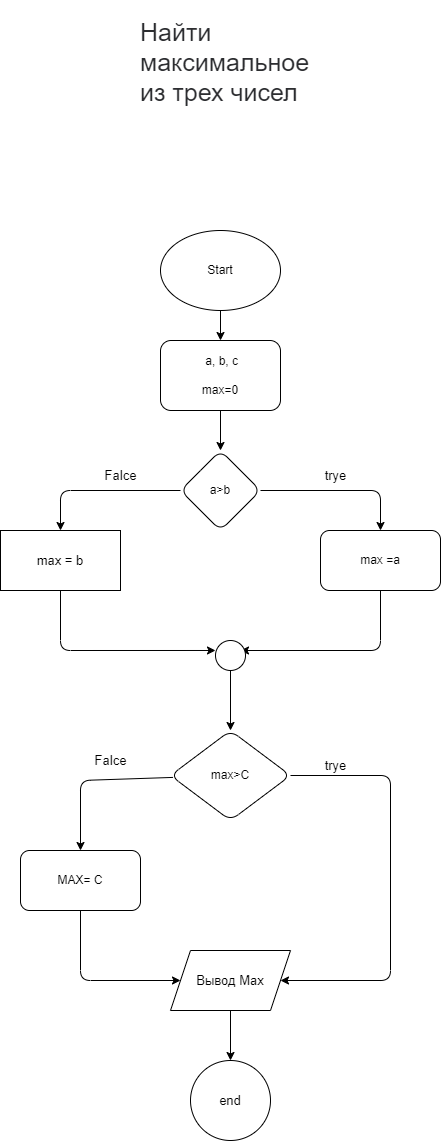

The diagram above was exported from draw.io. Its source (the exported page's mxGraphModel, read from the mxfile embedded in the PNG):
<mxGraphModel dx="484" dy="2080" grid="1" gridSize="10" guides="1" tooltips="1" connect="1" arrows="1" fold="1" page="0" pageScale="1" pageWidth="827" pageHeight="1169" math="0" shadow="0">
  <root>
    <mxCell id="0" />
    <mxCell id="1" parent="0" />
    <mxCell id="3" value="&lt;h1 style=&quot;font-size: 25px;&quot;&gt;&lt;/h1&gt;&lt;span style=&quot;color: rgb(44, 45, 48); font-family: Roboto, &amp;quot;San Francisco&amp;quot;, &amp;quot;Helvetica Neue&amp;quot;, Helvetica, Arial; background-color: rgb(255, 255, 255); font-size: 25px;&quot;&gt;&lt;font style=&quot;font-size: 25px;&quot;&gt;Найти максимальное из трех чисел&lt;/font&gt;&lt;/span&gt;" style="text;html=1;strokeColor=none;fillColor=none;spacing=5;spacingTop=-20;whiteSpace=wrap;overflow=hidden;rounded=0;" vertex="1" parent="1">
      <mxGeometry x="225" y="-1490" width="190" height="120" as="geometry" />
    </mxCell>
    <mxCell id="79" value="" style="edgeStyle=none;html=1;fontSize=25;" edge="1" source="80" target="82" parent="1">
      <mxGeometry relative="1" as="geometry" />
    </mxCell>
    <mxCell id="80" value="Start" style="ellipse;whiteSpace=wrap;html=1;" vertex="1" parent="1">
      <mxGeometry x="250" y="-1270" width="120" height="80" as="geometry" />
    </mxCell>
    <mxCell id="81" value="" style="edgeStyle=none;html=1;fontSize=25;" edge="1" source="82" target="85" parent="1">
      <mxGeometry relative="1" as="geometry" />
    </mxCell>
    <mxCell id="82" value="&amp;nbsp;a, b, c&lt;br&gt;&lt;br&gt;max=0" style="rounded=1;whiteSpace=wrap;html=1;" vertex="1" parent="1">
      <mxGeometry x="250" y="-1160" width="120" height="70" as="geometry" />
    </mxCell>
    <mxCell id="83" value="" style="edgeStyle=none;html=1;fontSize=13;" edge="1" source="85" target="87" parent="1">
      <mxGeometry relative="1" as="geometry">
        <Array as="points">
          <mxPoint x="470" y="-1010" />
        </Array>
      </mxGeometry>
    </mxCell>
    <mxCell id="84" value="" style="edgeStyle=none;html=1;fontSize=13;" edge="1" source="85" parent="1">
      <mxGeometry relative="1" as="geometry">
        <mxPoint x="150" y="-970" as="targetPoint" />
        <Array as="points">
          <mxPoint x="150" y="-1010" />
        </Array>
      </mxGeometry>
    </mxCell>
    <mxCell id="85" value="a&amp;gt;b" style="rhombus;whiteSpace=wrap;html=1;rounded=1;" vertex="1" parent="1">
      <mxGeometry x="270" y="-1050" width="80" height="80" as="geometry" />
    </mxCell>
    <mxCell id="86" value="" style="edgeStyle=none;html=1;fontSize=13;" edge="1" source="87" target="92" parent="1">
      <mxGeometry relative="1" as="geometry">
        <Array as="points">
          <mxPoint x="470" y="-850" />
        </Array>
      </mxGeometry>
    </mxCell>
    <mxCell id="87" value="max =a" style="whiteSpace=wrap;html=1;rounded=1;" vertex="1" parent="1">
      <mxGeometry x="410" y="-970" width="120" height="60" as="geometry" />
    </mxCell>
    <mxCell id="88" value="" style="edgeStyle=none;html=1;fontSize=13;entryX=0;entryY=0.333;entryDx=0;entryDy=0;entryPerimeter=0;" edge="1" target="94" parent="1">
      <mxGeometry relative="1" as="geometry">
        <mxPoint x="150" y="-910" as="sourcePoint" />
        <Array as="points">
          <mxPoint x="150" y="-850" />
        </Array>
      </mxGeometry>
    </mxCell>
    <mxCell id="89" value="" style="edgeStyle=none;html=1;fontSize=13;entryX=1;entryY=0.5;entryDx=0;entryDy=0;" edge="1" source="91" target="99" parent="1">
      <mxGeometry relative="1" as="geometry">
        <mxPoint x="480" y="-640" as="targetPoint" />
        <Array as="points">
          <mxPoint x="480" y="-725" />
          <mxPoint x="480" y="-520" />
        </Array>
      </mxGeometry>
    </mxCell>
    <mxCell id="90" value="" style="edgeStyle=none;html=1;fontSize=13;" edge="1" source="91" target="96" parent="1">
      <mxGeometry relative="1" as="geometry">
        <Array as="points">
          <mxPoint x="170" y="-720" />
        </Array>
      </mxGeometry>
    </mxCell>
    <mxCell id="91" value="max&amp;gt;C" style="rhombus;whiteSpace=wrap;html=1;rounded=1;" vertex="1" parent="1">
      <mxGeometry x="260" y="-770" width="120" height="90" as="geometry" />
    </mxCell>
    <mxCell id="92" value="" style="shape=waypoint;sketch=0;size=6;pointerEvents=1;points=[];fillColor=default;resizable=0;rotatable=0;perimeter=centerPerimeter;snapToPoint=1;rounded=1;" vertex="1" parent="1">
      <mxGeometry x="320" y="-860" width="20" height="20" as="geometry" />
    </mxCell>
    <mxCell id="93" value="" style="edgeStyle=none;html=1;fontSize=13;" edge="1" source="94" target="91" parent="1">
      <mxGeometry relative="1" as="geometry" />
    </mxCell>
    <mxCell id="94" value="" style="ellipse;whiteSpace=wrap;html=1;rounded=1;" vertex="1" parent="1">
      <mxGeometry x="305" y="-860" width="30" height="30" as="geometry" />
    </mxCell>
    <mxCell id="95" value="" style="edgeStyle=none;html=1;fontSize=13;entryX=0;entryY=0.5;entryDx=0;entryDy=0;" edge="1" source="96" target="99" parent="1">
      <mxGeometry relative="1" as="geometry">
        <mxPoint x="305" y="-525" as="targetPoint" />
        <Array as="points">
          <mxPoint x="170" y="-520" />
        </Array>
      </mxGeometry>
    </mxCell>
    <mxCell id="96" value="MAX= C" style="whiteSpace=wrap;html=1;rounded=1;" vertex="1" parent="1">
      <mxGeometry x="110" y="-650" width="120" height="60" as="geometry" />
    </mxCell>
    <mxCell id="97" value="end" style="ellipse;whiteSpace=wrap;html=1;fontSize=13;" vertex="1" parent="1">
      <mxGeometry x="280" y="-440" width="80" height="80" as="geometry" />
    </mxCell>
    <mxCell id="98" value="" style="edgeStyle=none;html=1;fontSize=13;" edge="1" source="99" target="97" parent="1">
      <mxGeometry relative="1" as="geometry" />
    </mxCell>
    <mxCell id="99" value="Вывод Max" style="shape=parallelogram;perimeter=parallelogramPerimeter;whiteSpace=wrap;html=1;fixedSize=1;fontSize=13;" vertex="1" parent="1">
      <mxGeometry x="260" y="-550" width="120" height="60" as="geometry" />
    </mxCell>
    <mxCell id="100" value="max = b" style="rounded=0;whiteSpace=wrap;html=1;fontSize=13;" vertex="1" parent="1">
      <mxGeometry x="90" y="-970" width="120" height="60" as="geometry" />
    </mxCell>
    <mxCell id="101" value="trye" style="text;html=1;align=center;verticalAlign=middle;resizable=0;points=[];autosize=1;strokeColor=none;fillColor=none;fontSize=13;" vertex="1" parent="1">
      <mxGeometry x="400" y="-750" width="50" height="30" as="geometry" />
    </mxCell>
    <mxCell id="102" value="Falce" style="text;html=1;align=center;verticalAlign=middle;resizable=0;points=[];autosize=1;strokeColor=none;fillColor=none;fontSize=13;" vertex="1" parent="1">
      <mxGeometry x="170" y="-755" width="60" height="30" as="geometry" />
    </mxCell>
    <mxCell id="103" value="Falce" style="text;html=1;align=center;verticalAlign=middle;resizable=0;points=[];autosize=1;strokeColor=none;fillColor=none;fontSize=13;" vertex="1" parent="1">
      <mxGeometry x="180" y="-1040" width="60" height="30" as="geometry" />
    </mxCell>
    <mxCell id="104" value="trye" style="text;html=1;align=center;verticalAlign=middle;resizable=0;points=[];autosize=1;strokeColor=none;fillColor=none;fontSize=13;" vertex="1" parent="1">
      <mxGeometry x="400" y="-1040" width="50" height="30" as="geometry" />
    </mxCell>
  </root>
</mxGraphModel>